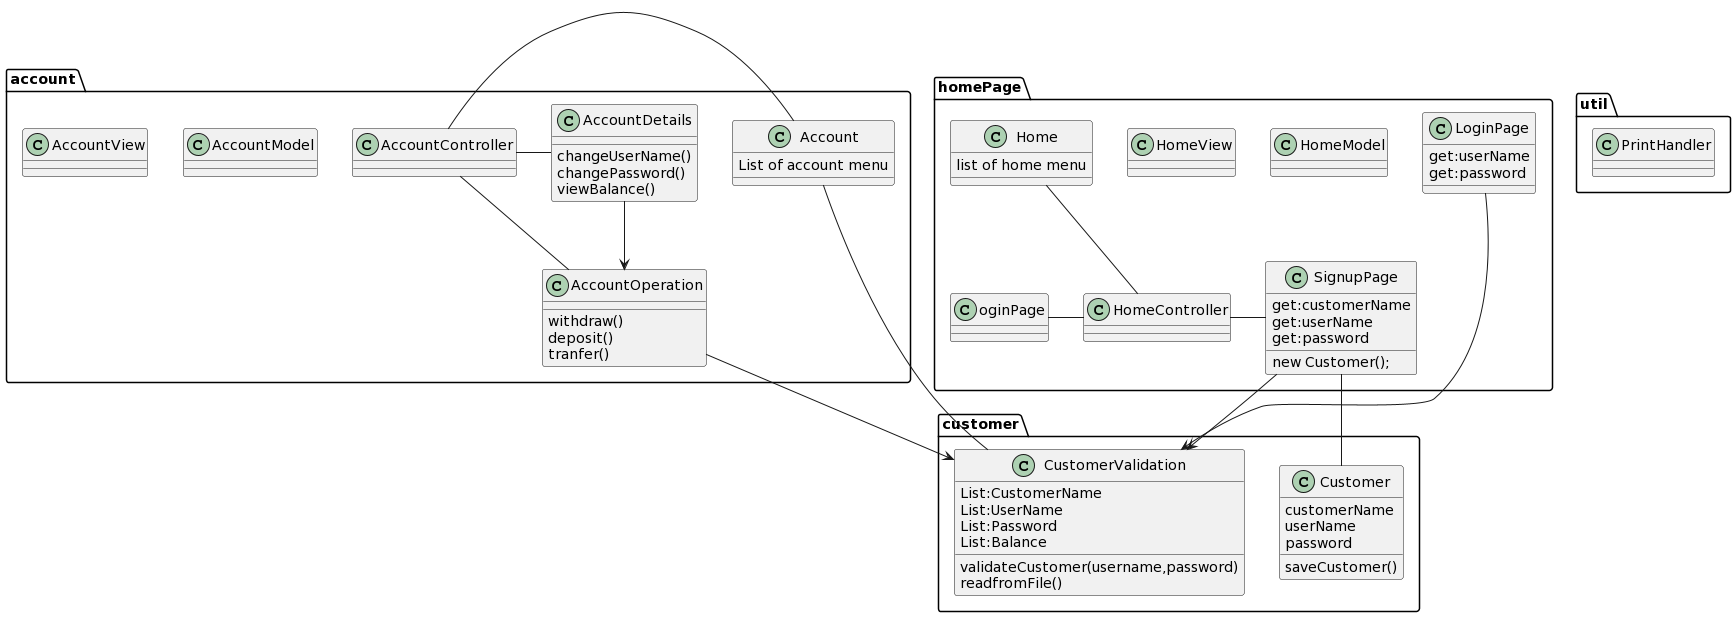

The diagram above was rendered by PlantUML. Its source (embedded in the PNG):
@startuml
package homePage{
class Home{
list of home menu
}
Home--HomeController

HomeController -LoginPage
HomeController -SignupPage
class HomeModel
class HomeView
class HomeController

class LoginPage{
get:userName
get:password
}

class SignupPage{
get:customerName
get:userName
get:password
new Customer();
}
}


package customer{
class Customer{
customerName
userName
password
saveCustomer()
}

class CustomerValidation{
List:CustomerName
List:UserName
List:Password
List:Balance
validateCustomer(username,password)
readfromFile()
}
}


package account{
class Account{
List of account menu
}
class AccountModel
class AccountView
class AccountController
class AccountOperation{
withdraw()
deposit()
tranfer()
}
class AccountDetails{
changeUserName()
changePassword()
viewBalance()
}
}

package util{ 
class PrintHandler
}

AccountController -AccountOperation
AccountController -AccountDetails
Account -AccountController
CustomerValidation--Account
AccountOperation-->CustomerValidation
AccountDetails -->AccountOperation
SignupPage --> CustomerValidation
LoginPage --> CustomerValidation
SignupPage -- Customer
@enduml